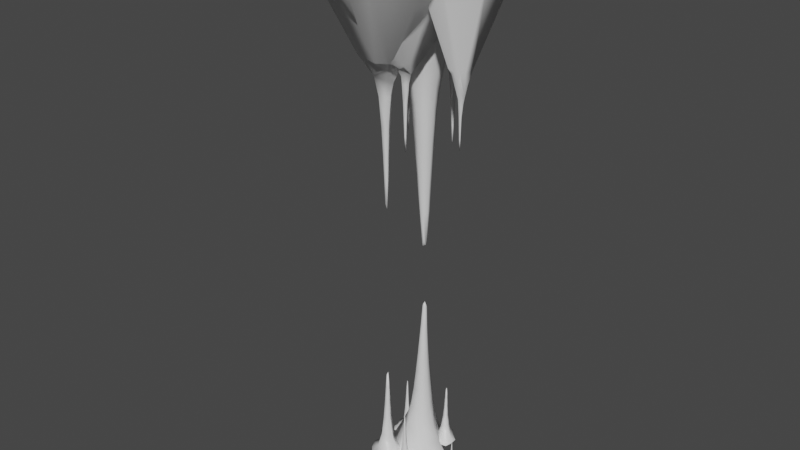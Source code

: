 # Source: StalagtiteStalagmite2.blend  (saved by Blender 2.82.7; exported with 4.5.12 LTS)
import bpy
from mathutils import Matrix  # noqa: F401  (used for matrix-valued properties, if any)

bpy.ops.wm.read_factory_settings(use_empty=True)
scene = bpy.context.scene
scene.name = 'Scene'

# ---- collections
col_collection = bpy.data.collections.new('Collection'); scene.collection.children.link(col_collection)

# ---- materials (node trees are filled in below, after node groups)
mat_material = bpy.data.materials.new('Material')
mat_material.alpha_threshold = 0.0
mat_material.use_transparent_shadow = False
mat_material.line_color = (0.0, 0.0, 0.0, 1.0)

# ---- material node trees
mat_material.use_nodes = True; mat_material.node_tree.nodes.clear()
_N = mat_material.node_tree.nodes; _L = mat_material.node_tree.links
n0 = _N.new('ShaderNodeOutputMaterial'); n0.name = 'Material Output'; n0.location = (300, 300)
n1 = _N.new('ShaderNodeBsdfPrincipled'); n1.name = 'Principled BSDF'; n1.location = (10, 300)
n1.distribution = 'GGX'
n1.subsurface_method = 'BURLEY'
n1.inputs[2].default_value = 0.4
n1.inputs[3].default_value = 1.45
n1.inputs[27].default_value = (0.0, 0.0, 0.0, 1.0)
n1.inputs[28].default_value = 1.0
_L.new(n1.outputs[0], n0.inputs[0])
n0.is_active_output = True

# ---- world
world_world = bpy.data.worlds.new('World'); scene.world = world_world
world_world.use_nodes = True; world_world.node_tree.nodes.clear()
_N = world_world.node_tree.nodes; _L = world_world.node_tree.links
n0 = _N.new('ShaderNodeOutputWorld'); n0.name = 'World Output'; n0.location = (300, 300)
n1 = _N.new('ShaderNodeBackground'); n1.name = 'Background'; n1.location = (10, 300)
n1.inputs[0].default_value = (0.05088, 0.05088, 0.05088, 1.0)
_L.new(n1.outputs[0], n0.inputs[0])
n0.is_active_output = True
world_world.color = (0.05088, 0.05088, 0.05088)
world_world.use_sun_shadow = False
world_world.sun_shadow_jitter_overblur = 0.0

# ---- meshes
me_cube = bpy.data.meshes.new('Cube')
me_cube.from_pydata([(0.4385, 0.3042, 1.004), (0.4479, -0.6238, 1.016), (-0.3426, 0.3297, 1.016), (-0.4912, -0.342, 1.035), (0.6007, 0.5478, -0.001045), (-0.8114, -0.8163, 0.0), (1.024, -1.024, 0.0), (-0.8039, 0.4802, -0.0003957), (0.3653, 0.1661, 2.089), (0.2189, -0.3829, 2.095), (-0.1155, 0.2574, 2.077), (-0.2834, -0.1137, 2.081), (0.2392, 0.107, 3.435), (0.2093, -0.2354, 3.461), (-0.04849, 0.1639, 3.364), (-0.1039, -0.09334, 3.427), (0.162, 0.09333, 4.781), (0.1463, -0.05167, 4.797), (0.03743, 0.1193, 4.76), (0.01175, -0.01415, 4.787), (-0.641, -0.5607, 0.5212), (-0.1236, -0.7281, 1.032), (0.7446, -0.1246, 0.9947), (-0.7283, 0.141, 1.022), (0.1399, 0.7445, 0.9847), (0.5116, 0.4136, 0.5035), (0.7067, -0.8109, 0.5058), (-0.5546, 0.3964, 0.5117), (2.235e-08, 1.407, 0.0), (1.407, -2.235e-08, 0.0), (-1.407, 2.235e-08, 0.0), (-2.235e-08, -1.407, 0.0), (-0.1147, -0.3754, 2.09), (0.4428, -0.1349, 2.096), (-0.3611, 0.2001, 2.067), (0.1964, 0.4405, 2.073), (-0.3773, -0.1912, 1.543), (-0.198, 0.2896, 1.537), (0.2893, -0.4823, 1.537), (0.391, 0.2371, 1.539), (0.02192, -0.2511, 3.454), (0.3168, -0.079, 3.459), (-0.1768, 0.1155, 3.377), (0.1179, 0.2876, 3.382), (-0.1936, -0.09878, 2.692), (-0.07886, 0.2131, 2.657), (0.206, -0.3115, 2.723), (0.3007, 0.1288, 2.709), (0.07613, -0.03859, 4.901), (0.1595, 0.02122, 4.897), (0.005133, 0.07541, 4.875), (0.08845, 0.1352, 4.871), (0.002997, 0.1203, 4.2), (0.1851, 0.09065, 4.249), (0.1883, -0.1336, 4.272), (-0.02477, -0.05299, 4.251), (-0.5066, 0.1891, 1.534), (-0.07179, -1.042, 0.5182), (-1.042, 0.0745, 0.5116), (1.044, -0.07245, 0.4905), (0.07383, 1.044, 0.4839), (-0.2648, 0.1638, 2.657), (-0.1404, -0.5069, 1.544), (0.1865, 0.5538, 1.515), (0.5527, -0.1422, 1.526), (0.1037, 0.2121, 4.219), (-0.05144, -0.3104, 2.713), (0.1599, 0.3594, 2.669), (0.3733, -0.1148, 2.725), (0.07522, 0.05454, 4.958), (0.2483, -0.02695, 4.279), (-0.07483, 0.08984, 4.221), (0.06953, -0.1492, 4.28)], [], [(2, 23, 56, 37), (23, 3, 36, 56), (56, 36, 11, 34), (37, 56, 34, 10), (6, 26, 57, 31), (26, 1, 21, 57), (57, 21, 3, 20), (31, 57, 20, 5), (5, 20, 58, 30), (20, 3, 23, 58), (58, 23, 2, 27), (30, 58, 27, 7), (4, 25, 59, 29), (25, 0, 22, 59), (59, 22, 1, 26), (29, 59, 26, 6), (7, 27, 60, 28), (27, 2, 24, 60), (60, 24, 0, 25), (28, 60, 25, 4), (10, 34, 61, 45), (34, 11, 44, 61), (61, 44, 15, 42), (45, 61, 42, 14), (3, 21, 62, 36), (21, 1, 38, 62), (62, 38, 9, 32), (36, 62, 32, 11), (0, 24, 63, 39), (24, 2, 37, 63), (63, 37, 10, 35), (39, 63, 35, 8), (1, 22, 64, 38), (22, 0, 39, 64), (64, 39, 8, 33), (38, 64, 33, 9), (12, 43, 65, 53), (43, 14, 52, 65), (65, 52, 18, 51), (53, 65, 51, 16), (11, 32, 66, 44), (32, 9, 46, 66), (66, 46, 13, 40), (44, 66, 40, 15), (8, 35, 67, 47), (35, 10, 45, 67), (67, 45, 14, 43), (47, 67, 43, 12), (9, 33, 68, 46), (33, 8, 47, 68), (68, 47, 12, 41), (46, 68, 41, 13), (16, 51, 69, 49), (51, 18, 50, 69), (69, 50, 19, 48), (49, 69, 48, 17), (13, 41, 70, 54), (41, 12, 53, 70), (70, 53, 16, 49), (54, 70, 49, 17), (14, 42, 71, 52), (42, 15, 55, 71), (71, 55, 19, 50), (52, 71, 50, 18), (15, 40, 72, 55), (40, 13, 54, 72), (72, 54, 17, 48), (55, 72, 48, 19)])
me_cube.polygons.foreach_set('use_smooth', [True] * 68)
_uv = me_cube.uv_layers.new(name='UVMap')
_uv.uv.foreach_set('vector', [0.6042, 0.25, 0.6042, 0.125, 0.6224, 0.125, 0.6224, 0.25, 0.6042, 0.125, 0.6042, 0.0, 0.6224, 0.0, 0.6224, 0.125, 0.6224, 0.125, 0.6224, 0.0, 0.625, 0.0, 0.625, 0.125, 0.6224, 0.25, 0.6224, 0.125, 0.625, 0.125, 0.625, 0.25, 0.5, 0.75, 0.5599, 0.75, 0.5599, 0.875, 0.5, 0.875, 0.5599, 0.75, 0.6042, 0.75, 0.6042, 0.875, 0.5599, 0.875, 0.5599, 0.875, 0.6042, 0.875, 0.6042, 1.0, 0.5599, 1.0, 0.5, 0.875, 0.5599, 0.875, 0.5599, 1.0, 0.5, 1.0, 0.5, 0.0, 0.5599, 0.0, 0.5599, 0.125, 0.5, 0.125, 0.5599, 0.0, 0.6042, 0.0, 0.6042, 0.125, 0.5599, 0.125, 0.5599, 0.125, 0.6042, 0.125, 0.6042, 0.25, 0.5599, 0.25, 0.5, 0.125, 0.5599, 0.125, 0.5599, 0.25, 0.5, 0.25, 0.5, 0.5, 0.5599, 0.5, 0.5599, 0.625, 0.5, 0.625, 0.5599, 0.5, 0.6042, 0.5, 0.6042, 0.625, 0.5599, 0.625, 0.5599, 0.625, 0.6042, 0.625, 0.6042, 0.75, 0.5599, 0.75, 0.5, 0.625, 0.5599, 0.625, 0.5599, 0.75, 0.5, 0.75, 0.5, 0.25, 0.5599, 0.25, 0.5599, 0.375, 0.5, 0.375, 0.5599, 0.25, 0.6042, 0.25, 0.6042, 0.375, 0.5599, 0.375, 0.5599, 0.375, 0.6042, 0.375, 0.6042, 0.5, 0.5599, 0.5, 0.5, 0.375, 0.5599, 0.375, 0.5599, 0.5, 0.5, 0.5, 0.625, 0.25, 0.625, 0.125, 0.625, 0.125, 0.625, 0.25, 0.625, 0.125, 0.625, 0.0, 0.625, 0.0, 0.625, 0.125, 0.625, 0.125, 0.625, 0.0, 0.625, 0.0, 0.625, 0.125, 0.625, 0.25, 0.625, 0.125, 0.625, 0.125, 0.625, 0.25, 0.6042, 1.0, 0.6042, 0.875, 0.6224, 0.875, 0.6224, 1.0, 0.6042, 0.875, 0.6042, 0.75, 0.6224, 0.75, 0.6224, 0.875, 0.6224, 0.875, 0.6224, 0.75, 0.625, 0.75, 0.625, 0.875, 0.6224, 1.0, 0.6224, 0.875, 0.625, 0.875, 0.625, 1.0, 0.6042, 0.5, 0.6042, 0.375, 0.6224, 0.375, 0.6224, 0.5, 0.6042, 0.375, 0.6042, 0.25, 0.6224, 0.25, 0.6224, 0.375, 0.6224, 0.375, 0.6224, 0.25, 0.625, 0.25, 0.625, 0.375, 0.6224, 0.5, 0.6224, 0.375, 0.625, 0.375, 0.625, 0.5, 0.6042, 0.75, 0.6042, 0.625, 0.6224, 0.625, 0.6224, 0.75, 0.6042, 0.625, 0.6042, 0.5, 0.6224, 0.5, 0.6224, 0.625, 0.6224, 0.625, 0.6224, 0.5, 0.625, 0.5, 0.625, 0.625, 0.6224, 0.75, 0.6224, 0.625, 0.625, 0.625, 0.625, 0.75, 0.625, 0.5, 0.625, 0.375, 0.6259, 0.3741, 0.6293, 0.4965, 0.625, 0.375, 0.625, 0.25, 0.625, 0.25, 0.6259, 0.3741, 0.6259, 0.3741, 0.625, 0.25, 0.625, 0.25, 0.6302, 0.3698, 0.6293, 0.4965, 0.6259, 0.3741, 0.6302, 0.3698, 0.6667, 0.4583, 0.625, 1.0, 0.625, 0.875, 0.625, 0.875, 0.625, 1.0, 0.625, 0.875, 0.625, 0.75, 0.625, 0.75, 0.625, 0.875, 0.625, 0.875, 0.625, 0.75, 0.625, 0.75, 0.625, 0.875, 0.625, 1.0, 0.625, 0.875, 0.625, 0.875, 0.625, 1.0, 0.625, 0.5, 0.625, 0.375, 0.625, 0.375, 0.625, 0.5, 0.625, 0.375, 0.625, 0.25, 0.625, 0.25, 0.625, 0.375, 0.625, 0.375, 0.625, 0.25, 0.625, 0.25, 0.625, 0.375, 0.625, 0.5, 0.625, 0.375, 0.625, 0.375, 0.625, 0.5, 0.625, 0.75, 0.625, 0.625, 0.625, 0.625, 0.625, 0.75, 0.625, 0.625, 0.625, 0.5, 0.625, 0.5, 0.625, 0.625, 0.625, 0.625, 0.625, 0.5, 0.625, 0.5, 0.625, 0.625, 0.625, 0.75, 0.625, 0.625, 0.625, 0.625, 0.625, 0.75, 0.6667, 0.4583, 0.7552, 0.4948, 0.7552, 0.625, 0.6667, 0.625, 0.7552, 0.4948, 0.875, 0.5, 0.875, 0.625, 0.7552, 0.625, 0.7552, 0.625, 0.875, 0.625, 0.875, 0.75, 0.7552, 0.7552, 0.6667, 0.625, 0.7552, 0.625, 0.7552, 0.7552, 0.6667, 0.7917, 0.625, 0.75, 0.625, 0.625, 0.6302, 0.625, 0.6293, 0.7535, 0.625, 0.625, 0.625, 0.5, 0.6293, 0.4965, 0.6302, 0.625, 0.6302, 0.625, 0.6293, 0.4965, 0.6667, 0.4583, 0.6667, 0.625, 0.6293, 0.7535, 0.6302, 0.625, 0.6667, 0.625, 0.6667, 0.7917, 0.625, 0.25, 0.625, 0.125, 0.625, 0.125, 0.625, 0.25, 0.625, 0.125, 0.625, 0.0, 0.625, 0.0, 0.625, 0.125, 0.625, 0.125, 0.625, 0.0, 0.625, 0.0, 0.625, 0.125, 0.625, 0.25, 0.625, 0.125, 0.625, 0.125, 0.625, 0.25, 0.625, 1.0, 0.625, 0.875, 0.6259, 0.8759, 0.625, 1.0, 0.625, 0.875, 0.625, 0.75, 0.6293, 0.7535, 0.6259, 0.8759, 0.6259, 0.8759, 0.6293, 0.7535, 0.6667, 0.7917, 0.6302, 0.8802, 0.625, 1.0, 0.6259, 0.8759, 0.6302, 0.8802, 0.625, 1.0])
me_cube.materials.append(mat_material)
me_cube.use_remesh_preserve_volume = False
me_cube.use_remesh_preserve_attributes = False
me_cube.use_mirror_vertex_groups = False
me_cube.update()
me_cube_001 = bpy.data.meshes.new('Cube.001')
me_cube_001.from_pydata([(0.4866, 0.3799, 0.9847), (0.3806, -0.4706, 1.013), (-0.3643, 0.487, 1.004), (-0.4702, -0.3635, 1.032), (0.6667, 0.6667, 0.0), (-0.6667, -0.6667, 0.0), (0.6667, -0.6667, 0.0), (-0.6667, 0.6667, 0.0), (0.3181, 0.3335, 2.08), (0.337, -0.2658, 2.085), (-0.2809, 0.3352, 2.066), (-0.2583, -0.2764, 2.083), (0.1904, 0.1692, 3.584), (0.175, -0.1958, 3.609), (-0.188, 0.2694, 3.505), (-0.1887, -0.1515, 3.58), (0.06644, 0.09932, 5.551), (0.06357, -0.02163, 5.567), (-0.08442, 0.1442, 5.519), (-0.08422, -0.008641, 5.557), (-0.5744, -0.493, 0.5179), (-0.06466, -0.5765, 1.028), (0.5931, -0.06541, 0.9951), (-0.5768, 0.08183, 1.022), (0.081, 0.593, 0.9891), (0.5765, 0.4951, 0.4842), (0.4956, -0.5747, 0.5048), (-0.4935, 0.5768, 0.4973), (-7.451e-09, 0.9167, 0.0), (0.9167, 7.451e-09, 0.0), (-0.9167, -7.451e-09, 0.0), (7.451e-09, -0.9167, 0.0), (0.04325, -0.3847, 2.086), (0.4395, 0.03467, 2.084), (-0.3816, 0.02858, 2.073), (0.01471, 0.4479, 2.071), (-0.3521, -0.3051, 1.545), (-0.3063, 0.4008, 1.527), (0.3521, -0.3532, 1.531), (0.3983, 0.3512, 1.515), (-0.008366, -0.2473, 3.604), (0.2523, -0.02683, 3.607), (-0.2579, 0.0726, 3.532), (0.002753, 0.293, 3.535), (-0.2188, -0.2294, 2.707), (-0.2435, 0.2995, 2.658), (0.2643, -0.2383, 2.728), (0.2507, 0.2547, 2.715), (-0.01178, -0.02295, 5.733), (0.07176, 0.03713, 5.729), (-0.09645, 0.06533, 5.708), (-0.01287, 0.1255, 5.703), (-0.1255, 0.215, 4.671), (0.1258, 0.1279, 4.732), (0.1127, -0.0916, 4.755), (-0.1308, -0.06072, 4.735), (-0.4613, 0.05702, 1.538), (-0.0546, -0.7345, 0.5152), (-0.7346, 0.05719, 0.51), (0.7367, -0.05514, 0.4921), (0.05664, 0.7365, 0.4869), (-0.3228, 0.04012, 2.675), (-0.00862, -0.4614, 1.541), (0.05466, 0.5083, 1.518), (0.5073, -0.01012, 1.521), (0.001639, 0.2164, 4.71), (0.02637, -0.3296, 2.723), (-5.009e-05, 0.3729, 2.681), (0.3491, 0.003168, 2.728), (-0.019, 0.04498, 5.643), (0.1642, 0.008124, 4.767), (-0.1731, 0.0879, 4.713), (-0.01048, -0.1203, 4.77), (1.492, 1.492, -2.612), (-1.492, -1.492, -2.612), (1.492, -1.492, -2.612), (-1.492, 1.492, -2.612), (-2.085e-08, 2.051, -2.612), (2.051, 1.667e-08, -2.612), (-2.051, -1.667e-08, -2.612), (1.25e-08, -2.051, -2.612)], [], [(2, 23, 56, 37), (23, 3, 36, 56), (56, 36, 11, 34), (37, 56, 34, 10), (6, 26, 57, 31), (26, 1, 21, 57), (57, 21, 3, 20), (31, 57, 20, 5), (5, 20, 58, 30), (20, 3, 23, 58), (58, 23, 2, 27), (30, 58, 27, 7), (4, 25, 59, 29), (25, 0, 22, 59), (59, 22, 1, 26), (29, 59, 26, 6), (7, 27, 60, 28), (27, 2, 24, 60), (60, 24, 0, 25), (28, 60, 25, 4), (10, 34, 61, 45), (34, 11, 44, 61), (61, 44, 15, 42), (45, 61, 42, 14), (3, 21, 62, 36), (21, 1, 38, 62), (62, 38, 9, 32), (36, 62, 32, 11), (0, 24, 63, 39), (24, 2, 37, 63), (63, 37, 10, 35), (39, 63, 35, 8), (1, 22, 64, 38), (22, 0, 39, 64), (64, 39, 8, 33), (38, 64, 33, 9), (12, 43, 65, 53), (43, 14, 52, 65), (65, 52, 18, 51), (53, 65, 51, 16), (11, 32, 66, 44), (32, 9, 46, 66), (66, 46, 13, 40), (44, 66, 40, 15), (8, 35, 67, 47), (35, 10, 45, 67), (67, 45, 14, 43), (47, 67, 43, 12), (9, 33, 68, 46), (33, 8, 47, 68), (68, 47, 12, 41), (46, 68, 41, 13), (16, 51, 69, 49), (51, 18, 50, 69), (69, 50, 19, 48), (49, 69, 48, 17), (13, 41, 70, 54), (41, 12, 53, 70), (70, 53, 16, 49), (54, 70, 49, 17), (14, 42, 71, 52), (42, 15, 55, 71), (71, 55, 19, 50), (52, 71, 50, 18), (15, 40, 72, 55), (40, 13, 54, 72), (72, 54, 17, 48), (55, 72, 48, 19), (28, 4, 73, 77), (6, 31, 80, 75), (5, 30, 79, 74), (4, 29, 78, 73), (7, 28, 77, 76), (31, 5, 74, 80), (30, 7, 76, 79), (29, 6, 75, 78)])
me_cube_001.polygons.foreach_set('use_smooth', [True] * 76)
_uv = me_cube_001.uv_layers.new(name='UVMap')
_uv.uv.foreach_set('vector', [0.6042, 0.25, 0.6042, 0.125, 0.6224, 0.125, 0.6224, 0.25, 0.6042, 0.125, 0.6042, 0.0, 0.6224, 0.0, 0.6224, 0.125, 0.6224, 0.125, 0.6224, 0.0, 0.625, 0.0, 0.625, 0.125, 0.6224, 0.25, 0.6224, 0.125, 0.625, 0.125, 0.625, 0.25, 0.5, 0.75, 0.5599, 0.75, 0.5599, 0.875, 0.5, 0.875, 0.5599, 0.75, 0.6042, 0.75, 0.6042, 0.875, 0.5599, 0.875, 0.5599, 0.875, 0.6042, 0.875, 0.6042, 1.0, 0.5599, 1.0, 0.5, 0.875, 0.5599, 0.875, 0.5599, 1.0, 0.5, 1.0, 0.5, 0.0, 0.5599, 0.0, 0.5599, 0.125, 0.5, 0.125, 0.5599, 0.0, 0.6042, 0.0, 0.6042, 0.125, 0.5599, 0.125, 0.5599, 0.125, 0.6042, 0.125, 0.6042, 0.25, 0.5599, 0.25, 0.5, 0.125, 0.5599, 0.125, 0.5599, 0.25, 0.5, 0.25, 0.5, 0.5, 0.5599, 0.5, 0.5599, 0.625, 0.5, 0.625, 0.5599, 0.5, 0.6042, 0.5, 0.6042, 0.625, 0.5599, 0.625, 0.5599, 0.625, 0.6042, 0.625, 0.6042, 0.75, 0.5599, 0.75, 0.5, 0.625, 0.5599, 0.625, 0.5599, 0.75, 0.5, 0.75, 0.5, 0.25, 0.5599, 0.25, 0.5599, 0.375, 0.5, 0.375, 0.5599, 0.25, 0.6042, 0.25, 0.6042, 0.375, 0.5599, 0.375, 0.5599, 0.375, 0.6042, 0.375, 0.6042, 0.5, 0.5599, 0.5, 0.5, 0.375, 0.5599, 0.375, 0.5599, 0.5, 0.5, 0.5, 0.625, 0.25, 0.625, 0.125, 0.625, 0.125, 0.625, 0.25, 0.625, 0.125, 0.625, 0.0, 0.625, 0.0, 0.625, 0.125, 0.625, 0.125, 0.625, 0.0, 0.625, 0.0, 0.625, 0.125, 0.625, 0.25, 0.625, 0.125, 0.625, 0.125, 0.625, 0.25, 0.6042, 1.0, 0.6042, 0.875, 0.6224, 0.875, 0.6224, 1.0, 0.6042, 0.875, 0.6042, 0.75, 0.6224, 0.75, 0.6224, 0.875, 0.6224, 0.875, 0.6224, 0.75, 0.625, 0.75, 0.625, 0.875, 0.6224, 1.0, 0.6224, 0.875, 0.625, 0.875, 0.625, 1.0, 0.6042, 0.5, 0.6042, 0.375, 0.6224, 0.375, 0.6224, 0.5, 0.6042, 0.375, 0.6042, 0.25, 0.6224, 0.25, 0.6224, 0.375, 0.6224, 0.375, 0.6224, 0.25, 0.625, 0.25, 0.625, 0.375, 0.6224, 0.5, 0.6224, 0.375, 0.625, 0.375, 0.625, 0.5, 0.6042, 0.75, 0.6042, 0.625, 0.6224, 0.625, 0.6224, 0.75, 0.6042, 0.625, 0.6042, 0.5, 0.6224, 0.5, 0.6224, 0.625, 0.6224, 0.625, 0.6224, 0.5, 0.625, 0.5, 0.625, 0.625, 0.6224, 0.75, 0.6224, 0.625, 0.625, 0.625, 0.625, 0.75, 0.625, 0.5, 0.625, 0.375, 0.6259, 0.3741, 0.6293, 0.4965, 0.625, 0.375, 0.625, 0.25, 0.625, 0.25, 0.6259, 0.3741, 0.6259, 0.3741, 0.625, 0.25, 0.625, 0.25, 0.6302, 0.3698, 0.6293, 0.4965, 0.6259, 0.3741, 0.6302, 0.3698, 0.6667, 0.4583, 0.625, 1.0, 0.625, 0.875, 0.625, 0.875, 0.625, 1.0, 0.625, 0.875, 0.625, 0.75, 0.625, 0.75, 0.625, 0.875, 0.625, 0.875, 0.625, 0.75, 0.625, 0.75, 0.625, 0.875, 0.625, 1.0, 0.625, 0.875, 0.625, 0.875, 0.625, 1.0, 0.625, 0.5, 0.625, 0.375, 0.625, 0.375, 0.625, 0.5, 0.625, 0.375, 0.625, 0.25, 0.625, 0.25, 0.625, 0.375, 0.625, 0.375, 0.625, 0.25, 0.625, 0.25, 0.625, 0.375, 0.625, 0.5, 0.625, 0.375, 0.625, 0.375, 0.625, 0.5, 0.625, 0.75, 0.625, 0.625, 0.625, 0.625, 0.625, 0.75, 0.625, 0.625, 0.625, 0.5, 0.625, 0.5, 0.625, 0.625, 0.625, 0.625, 0.625, 0.5, 0.625, 0.5, 0.625, 0.625, 0.625, 0.75, 0.625, 0.625, 0.625, 0.625, 0.625, 0.75, 0.6667, 0.4583, 0.7552, 0.4948, 0.7552, 0.625, 0.6667, 0.625, 0.7552, 0.4948, 0.875, 0.5, 0.875, 0.625, 0.7552, 0.625, 0.7552, 0.625, 0.875, 0.625, 0.875, 0.75, 0.7552, 0.7552, 0.6667, 0.625, 0.7552, 0.625, 0.7552, 0.7552, 0.6667, 0.7917, 0.625, 0.75, 0.625, 0.625, 0.6302, 0.625, 0.6293, 0.7535, 0.625, 0.625, 0.625, 0.5, 0.6293, 0.4965, 0.6302, 0.625, 0.6302, 0.625, 0.6293, 0.4965, 0.6667, 0.4583, 0.6667, 0.625, 0.6293, 0.7535, 0.6302, 0.625, 0.6667, 0.625, 0.6667, 0.7917, 0.625, 0.25, 0.625, 0.125, 0.625, 0.125, 0.625, 0.25, 0.625, 0.125, 0.625, 0.0, 0.625, 0.0, 0.625, 0.125, 0.625, 0.125, 0.625, 0.0, 0.625, 0.0, 0.625, 0.125, 0.625, 0.25, 0.625, 0.125, 0.625, 0.125, 0.625, 0.25, 0.625, 1.0, 0.625, 0.875, 0.6259, 0.8759, 0.625, 1.0, 0.625, 0.875, 0.625, 0.75, 0.6293, 0.7535, 0.6259, 0.8759, 0.6259, 0.8759, 0.6293, 0.7535, 0.6667, 0.7917, 0.6302, 0.8802, 0.625, 1.0, 0.6259, 0.8759, 0.6302, 0.8802, 0.625, 1.0, 0.5, 0.375, 0.5, 0.5, 0.5, 0.5, 0.5, 0.375, 0.5, 0.75, 0.5, 0.875, 0.5, 0.875, 0.5, 0.75, 0.5, 0.0, 0.5, 0.125, 0.5, 0.125, 0.5, 0.0, 0.5, 0.5, 0.5, 0.625, 0.5, 0.625, 0.5, 0.5, 0.5, 0.25, 0.5, 0.375, 0.5, 0.375, 0.5, 0.25, 0.5, 0.875, 0.5, 1.0, 0.5, 1.0, 0.5, 0.875, 0.5, 0.125, 0.5, 0.25, 0.5, 0.25, 0.5, 0.125, 0.5, 0.625, 0.5, 0.75, 0.5, 0.75, 0.5, 0.625])
me_cube_001.materials.append(mat_material)
me_cube_001.use_remesh_preserve_volume = False
me_cube_001.use_remesh_preserve_attributes = False
me_cube_001.use_mirror_vertex_groups = False
me_cube_001.update()
me_cube_002 = bpy.data.meshes.new('Cube.002')
me_cube_002.from_pydata([(-0.9151, -0.3795, -0.02089), (-0.9585, -0.2444, 0.223), (-0.3789, -0.917, -0.02089), (-0.1954, -0.917, 0.379), (-0.5142, -0.5146, -0.01638), (-0.4387, -0.551, 0.5364), (-0.2356, -0.405, 1.091), (-0.1644, -0.2016, 1.955), (-0.1002, -0.1493, 2.74), (-0.05383, -0.09299, 3.524), (-0.02153, -0.03673, 4.138), (-0.9585, 0.1423, -0.007354), (-0.9151, 0.133, 0.3616), (-0.8018, 0.6073, -0.007354), (-0.502, 0.3953, 0.5154), (-0.1467, 0.9541, -0.007354), (-0.1467, 0.9541, 0.1973), (-0.3824, 0.2337, 1.091), (-0.1644, 0.1694, 1.955), (-0.1002, 0.1214, 2.74), (-0.05383, 0.08472, 3.524), (-0.02153, 0.04433, 4.138), (0.3565, -1.398, -0.007354), (0.3924, -0.976, 0.2564), (0.5799, -0.2986, 0.6895), (1.041, -1.234, -0.007354), (0.8619, -0.8635, 0.09088), (1.197, -0.5472, -0.007354), (0.9318, -0.3351, 0.3333), (0.3886, -0.2691, 1.091), (0.2097, -0.2016, 1.955), (0.1644, -0.1493, 2.74), (0.1347, -0.09299, 3.524), (0.06873, -0.02755, 4.279), (0.4773, 0.6777, -0.007354), (0.2201, 0.5362, 0.6434), (-0.0262, 1.416, -0.007354), (0.1287, 0.9118, 0.3424), (1.174, 0.1911, -0.007354), (0.9528, 0.1139, 0.2005), (0.2566, 0.3696, 1.091), (0.2097, 0.1694, 1.955), (0.1644, 0.1214, 2.74), (0.1347, 0.08472, 3.524), (0.06873, 0.03325, 4.279)], [], [(2, 3, 5, 4), (0, 4, 5, 1), (13, 14, 16, 15), (12, 14, 13, 11), (27, 28, 26, 25), (22, 25, 26, 23), (26, 28, 24, 23), (36, 37, 35, 34), (35, 39, 38, 34), (2, 22, 23, 3), (23, 24, 5, 3), (6, 29, 30, 7), (5, 24, 29, 6), (8, 31, 32, 9), (9, 32, 33, 10), (16, 37, 36, 15), (35, 37, 16, 14), (18, 41, 40, 17), (17, 40, 35, 14), (20, 43, 42, 19), (21, 44, 43, 20), (0, 1, 12, 11), (5, 14, 12, 1), (6, 7, 18, 17), (5, 6, 17, 14), (38, 39, 28, 27), (28, 39, 35, 24), (40, 41, 30, 29), (35, 40, 29, 24), (8, 9, 20, 19), (9, 10, 21, 20), (42, 43, 32, 31), (43, 44, 33, 32), (7, 8, 19, 18), (41, 42, 31, 30), (7, 30, 31, 8), (19, 42, 41, 18), (33, 44, 21, 10)])
me_cube_002.polygons.foreach_set('use_smooth', [True] * 38)
me_cube_002.materials.append(mat_material)
me_cube_002.use_remesh_preserve_volume = False
me_cube_002.use_remesh_preserve_attributes = False
me_cube_002.use_mirror_vertex_groups = False
me_cube_002.update()
me_cube_003 = bpy.data.meshes.new('Cube.003')
me_cube_003.from_pydata([(-0.9151, -0.3795, -0.02089), (-0.9585, -0.2444, 0.223), (-0.3789, -0.917, -0.02089), (-0.1954, -0.917, 0.379), (-0.5142, -0.5146, -0.01638), (-0.4387, -0.551, 0.5364), (-0.2356, -0.405, 1.091), (-0.1644, -0.2016, 1.955), (-0.1002, -0.1493, 2.74), (-0.05383, -0.09299, 3.524), (-0.02153, -0.03673, 4.138), (-0.9585, 0.1423, -0.007354), (-0.9151, 0.133, 0.3616), (-0.8018, 0.6073, -0.007354), (-0.502, 0.3953, 0.5154), (-0.1467, 0.9541, -0.007354), (-0.1467, 0.9541, 0.1973), (-0.3824, 0.2337, 1.091), (-0.1644, 0.1694, 1.955), (-0.1002, 0.1214, 2.74), (-0.05383, 0.08472, 3.524), (-0.02153, 0.04433, 4.138), (0.3565, -1.398, -0.007354), (0.3924, -0.976, 0.2564), (0.5799, -0.2986, 0.6895), (1.041, -1.234, -0.007354), (0.8619, -0.8635, 0.09088), (1.197, -0.5472, -0.007354), (0.9318, -0.3351, 0.3333), (0.3886, -0.2691, 1.091), (0.2097, -0.2016, 1.955), (0.1644, -0.1493, 2.74), (0.1347, -0.09299, 3.524), (0.06873, -0.02755, 4.279), (0.4773, 0.6777, -0.007354), (0.2201, 0.5362, 0.6434), (-0.0262, 1.416, -0.007354), (0.1287, 0.9118, 0.3424), (1.174, 0.1911, -0.007354), (0.9528, 0.1139, 0.2005), (0.2566, 0.3696, 1.091), (0.2097, 0.1694, 1.955), (0.1644, 0.1214, 2.74), (0.1347, 0.08472, 3.524), (0.06873, 0.03325, 4.279)], [], [(2, 3, 5, 4), (0, 4, 5, 1), (13, 14, 16, 15), (12, 14, 13, 11), (27, 28, 26, 25), (22, 25, 26, 23), (26, 28, 24, 23), (36, 37, 35, 34), (35, 39, 38, 34), (2, 22, 23, 3), (23, 24, 5, 3), (6, 29, 30, 7), (5, 24, 29, 6), (8, 31, 32, 9), (9, 32, 33, 10), (16, 37, 36, 15), (35, 37, 16, 14), (18, 41, 40, 17), (17, 40, 35, 14), (20, 43, 42, 19), (21, 44, 43, 20), (0, 1, 12, 11), (5, 14, 12, 1), (6, 7, 18, 17), (5, 6, 17, 14), (38, 39, 28, 27), (28, 39, 35, 24), (40, 41, 30, 29), (35, 40, 29, 24), (8, 9, 20, 19), (9, 10, 21, 20), (42, 43, 32, 31), (43, 44, 33, 32), (7, 8, 19, 18), (41, 42, 31, 30), (7, 30, 31, 8), (19, 42, 41, 18), (33, 44, 21, 10)])
me_cube_003.polygons.foreach_set('use_smooth', [True] * 38)
me_cube_003.materials.append(mat_material)
me_cube_003.use_remesh_preserve_volume = False
me_cube_003.use_remesh_preserve_attributes = False
me_cube_003.use_mirror_vertex_groups = False
me_cube_003.update()
me_cube_004 = bpy.data.meshes.new('Cube.004')
me_cube_004.from_pydata([(-0.9151, -0.3795, -0.02089), (-0.9585, -0.2444, 0.223), (-0.3789, -0.917, -0.02089), (-0.1954, -0.917, 0.379), (-0.5142, -0.5146, -0.01638), (-0.4387, -0.551, 0.5364), (-0.2356, -0.405, 1.091), (-0.1644, -0.2016, 1.955), (-0.1002, -0.1493, 2.74), (-0.05383, -0.09299, 3.524), (-0.02153, -0.03673, 4.138), (-0.9585, 0.1423, -0.007354), (-0.9151, 0.133, 0.3616), (-0.8018, 0.6073, -0.007354), (-0.502, 0.3953, 0.5154), (-0.1467, 0.9541, -0.007354), (-0.1467, 0.9541, 0.1973), (-0.3824, 0.2337, 1.091), (-0.1644, 0.1694, 1.955), (-0.1002, 0.1214, 2.74), (-0.05383, 0.08472, 3.524), (-0.02153, 0.04433, 4.138), (0.3565, -1.398, -0.007354), (0.3924, -0.976, 0.2564), (0.5799, -0.2986, 0.6895), (1.041, -1.234, -0.007354), (0.8619, -0.8635, 0.09088), (1.197, -0.5472, -0.007354), (0.9318, -0.3351, 0.3333), (0.3886, -0.2691, 1.091), (0.2097, -0.2016, 1.955), (0.1644, -0.1493, 2.74), (0.1347, -0.09299, 3.524), (0.06873, -0.02755, 4.279), (0.4773, 0.6777, -0.007354), (0.2201, 0.5362, 0.6434), (-0.0262, 1.416, -0.007354), (0.1287, 0.9118, 0.3424), (1.174, 0.1911, -0.007354), (0.9528, 0.1139, 0.2005), (0.2566, 0.3696, 1.091), (0.2097, 0.1694, 1.955), (0.1644, 0.1214, 2.74), (0.1347, 0.08472, 3.524), (0.06873, 0.03325, 4.279)], [], [(2, 3, 5, 4), (0, 4, 5, 1), (13, 14, 16, 15), (12, 14, 13, 11), (27, 28, 26, 25), (22, 25, 26, 23), (26, 28, 24, 23), (36, 37, 35, 34), (35, 39, 38, 34), (2, 22, 23, 3), (23, 24, 5, 3), (6, 29, 30, 7), (5, 24, 29, 6), (8, 31, 32, 9), (9, 32, 33, 10), (16, 37, 36, 15), (35, 37, 16, 14), (18, 41, 40, 17), (17, 40, 35, 14), (20, 43, 42, 19), (21, 44, 43, 20), (0, 1, 12, 11), (5, 14, 12, 1), (6, 7, 18, 17), (5, 6, 17, 14), (38, 39, 28, 27), (28, 39, 35, 24), (40, 41, 30, 29), (35, 40, 29, 24), (8, 9, 20, 19), (9, 10, 21, 20), (42, 43, 32, 31), (43, 44, 33, 32), (7, 8, 19, 18), (41, 42, 31, 30), (7, 30, 31, 8), (19, 42, 41, 18), (33, 44, 21, 10)])
me_cube_004.polygons.foreach_set('use_smooth', [True] * 38)
me_cube_004.materials.append(mat_material)
me_cube_004.use_remesh_preserve_volume = False
me_cube_004.use_remesh_preserve_attributes = False
me_cube_004.use_mirror_vertex_groups = False
me_cube_004.update()
me_cube_005 = bpy.data.meshes.new('Cube.005')
me_cube_005.from_pydata([(-0.9151, -0.3795, -0.02089), (-0.9585, -0.2444, 0.223), (-0.3789, -0.917, -0.02089), (-0.1954, -0.917, 0.379), (-0.5142, -0.5146, -0.01638), (-0.4387, -0.551, 0.5364), (-0.2356, -0.405, 1.091), (-0.1644, -0.2016, 1.955), (-0.1002, -0.1493, 2.74), (-0.05383, -0.09299, 3.524), (-0.02153, -0.03673, 4.138), (-0.9585, 0.1423, -0.007354), (-0.9151, 0.133, 0.3616), (-0.8018, 0.6073, -0.007354), (-0.502, 0.3953, 0.5154), (-0.1467, 0.9541, -0.007354), (-0.1467, 0.9541, 0.1973), (-0.3824, 0.2337, 1.091), (-0.1644, 0.1694, 1.955), (-0.1002, 0.1214, 2.74), (-0.05383, 0.08472, 3.524), (-0.02153, 0.04433, 4.138), (0.3565, -1.398, -0.007354), (0.3924, -0.976, 0.2564), (0.5799, -0.2986, 0.6895), (1.041, -1.234, -0.007354), (0.8619, -0.8635, 0.09088), (1.197, -0.5472, -0.007354), (0.9318, -0.3351, 0.3333), (0.3886, -0.2691, 1.091), (0.2097, -0.2016, 1.955), (0.1644, -0.1493, 2.74), (0.1347, -0.09299, 3.524), (0.06873, -0.02755, 4.279), (0.4773, 0.6777, -0.007354), (0.2201, 0.5362, 0.6434), (-0.0262, 1.416, -0.007354), (0.1287, 0.9118, 0.3424), (1.174, 0.1911, -0.007354), (0.9528, 0.1139, 0.2005), (0.2566, 0.3696, 1.091), (0.2097, 0.1694, 1.955), (0.1644, 0.1214, 2.74), (0.1347, 0.08472, 3.524), (0.06873, 0.03325, 4.279)], [], [(2, 3, 5, 4), (0, 4, 5, 1), (13, 14, 16, 15), (12, 14, 13, 11), (27, 28, 26, 25), (22, 25, 26, 23), (26, 28, 24, 23), (36, 37, 35, 34), (35, 39, 38, 34), (2, 22, 23, 3), (23, 24, 5, 3), (6, 29, 30, 7), (5, 24, 29, 6), (8, 31, 32, 9), (9, 32, 33, 10), (16, 37, 36, 15), (35, 37, 16, 14), (18, 41, 40, 17), (17, 40, 35, 14), (20, 43, 42, 19), (21, 44, 43, 20), (0, 1, 12, 11), (5, 14, 12, 1), (6, 7, 18, 17), (5, 6, 17, 14), (38, 39, 28, 27), (28, 39, 35, 24), (40, 41, 30, 29), (35, 40, 29, 24), (8, 9, 20, 19), (9, 10, 21, 20), (42, 43, 32, 31), (43, 44, 33, 32), (7, 8, 19, 18), (41, 42, 31, 30), (7, 30, 31, 8), (19, 42, 41, 18), (33, 44, 21, 10)])
me_cube_005.polygons.foreach_set('use_smooth', [True] * 38)
me_cube_005.materials.append(mat_material)
me_cube_005.use_remesh_preserve_volume = False
me_cube_005.use_remesh_preserve_attributes = False
me_cube_005.use_mirror_vertex_groups = False
me_cube_005.update()
me_cube_006 = bpy.data.meshes.new('Cube.006')
me_cube_006.from_pydata([(-0.9151, -0.3795, -0.02089), (-0.9585, -0.2444, 0.223), (-0.3789, -0.917, -0.02089), (-0.1954, -0.917, 0.379), (-0.5142, -0.5146, -0.01638), (-0.4387, -0.551, 0.5364), (-0.2356, -0.405, 1.091), (-0.1644, -0.2016, 1.955), (-0.1002, -0.1493, 2.74), (-0.05383, -0.09299, 3.524), (-0.02153, -0.03673, 4.138), (-0.9585, 0.1423, -0.007354), (-0.9151, 0.133, 0.3616), (-0.8018, 0.6073, -0.007354), (-0.502, 0.3953, 0.5154), (-0.1467, 0.9541, -0.007354), (-0.1467, 0.9541, 0.1973), (-0.3824, 0.2337, 1.091), (-0.1644, 0.1694, 1.955), (-0.1002, 0.1214, 2.74), (-0.05383, 0.08472, 3.524), (-0.02153, 0.04433, 4.138), (0.3565, -1.398, -0.007354), (0.3924, -0.976, 0.2564), (0.5799, -0.2986, 0.6895), (1.041, -1.234, -0.007354), (0.8619, -0.8635, 0.09088), (1.197, -0.5472, -0.007354), (0.9318, -0.3351, 0.3333), (0.3886, -0.2691, 1.091), (0.2097, -0.2016, 1.955), (0.1644, -0.1493, 2.74), (0.1347, -0.09299, 3.524), (0.06873, -0.02755, 4.279), (0.4773, 0.6777, -0.007354), (0.2201, 0.5362, 0.6434), (-0.0262, 1.416, -0.007354), (0.1287, 0.9118, 0.3424), (1.174, 0.1911, -0.007354), (0.9528, 0.1139, 0.2005), (0.2566, 0.3696, 1.091), (0.2097, 0.1694, 1.955), (0.1644, 0.1214, 2.74), (0.1347, 0.08472, 3.524), (0.06873, 0.03325, 4.279)], [], [(2, 3, 5, 4), (0, 4, 5, 1), (13, 14, 16, 15), (12, 14, 13, 11), (27, 28, 26, 25), (22, 25, 26, 23), (26, 28, 24, 23), (36, 37, 35, 34), (35, 39, 38, 34), (2, 22, 23, 3), (23, 24, 5, 3), (6, 29, 30, 7), (5, 24, 29, 6), (8, 31, 32, 9), (9, 32, 33, 10), (16, 37, 36, 15), (35, 37, 16, 14), (18, 41, 40, 17), (17, 40, 35, 14), (20, 43, 42, 19), (21, 44, 43, 20), (0, 1, 12, 11), (5, 14, 12, 1), (6, 7, 18, 17), (5, 6, 17, 14), (38, 39, 28, 27), (28, 39, 35, 24), (40, 41, 30, 29), (35, 40, 29, 24), (8, 9, 20, 19), (9, 10, 21, 20), (42, 43, 32, 31), (43, 44, 33, 32), (7, 8, 19, 18), (41, 42, 31, 30), (7, 30, 31, 8), (19, 42, 41, 18), (33, 44, 21, 10)])
me_cube_006.polygons.foreach_set('use_smooth', [True] * 38)
me_cube_006.materials.append(mat_material)
me_cube_006.use_remesh_preserve_volume = False
me_cube_006.use_remesh_preserve_attributes = False
me_cube_006.use_mirror_vertex_groups = False
me_cube_006.update()
me_cube_007 = bpy.data.meshes.new('Cube.007')
me_cube_007.from_pydata([(-0.9151, -0.3795, -0.02089), (-0.9585, -0.2444, 0.223), (-0.3789, -0.917, -0.02089), (-0.1954, -0.917, 0.379), (-0.5142, -0.5146, -0.01638), (-0.4387, -0.551, 0.5364), (-0.2356, -0.405, 1.091), (-0.1644, -0.2016, 1.955), (-0.1002, -0.1493, 2.74), (-0.05383, -0.09299, 3.524), (-0.02153, -0.03673, 4.138), (-0.9585, 0.1423, -0.007354), (-0.9151, 0.133, 0.3616), (-0.8018, 0.6073, -0.007354), (-0.502, 0.3953, 0.5154), (-0.1467, 0.9541, -0.007354), (-0.1467, 0.9541, 0.1973), (-0.3824, 0.2337, 1.091), (-0.1644, 0.1694, 1.955), (-0.1002, 0.1214, 2.74), (-0.05383, 0.08472, 3.524), (-0.02153, 0.04433, 4.138), (0.3565, -1.398, -0.007354), (0.3924, -0.976, 0.2564), (0.5799, -0.2986, 0.6895), (1.041, -1.234, -0.007354), (0.8619, -0.8635, 0.09088), (1.197, -0.5472, -0.007354), (0.9318, -0.3351, 0.3333), (0.3886, -0.2691, 1.091), (0.2097, -0.2016, 1.955), (0.1644, -0.1493, 2.74), (0.1347, -0.09299, 3.524), (0.06873, -0.02755, 4.279), (0.4773, 0.6777, -0.007354), (0.2201, 0.5362, 0.6434), (-0.0262, 1.416, -0.007354), (0.1287, 0.9118, 0.3424), (1.174, 0.1911, -0.007354), (0.9528, 0.1139, 0.2005), (0.2566, 0.3696, 1.091), (0.2097, 0.1694, 1.955), (0.1644, 0.1214, 2.74), (0.1347, 0.08472, 3.524), (0.06873, 0.03325, 4.279)], [], [(2, 3, 5, 4), (0, 4, 5, 1), (13, 14, 16, 15), (12, 14, 13, 11), (27, 28, 26, 25), (22, 25, 26, 23), (26, 28, 24, 23), (36, 37, 35, 34), (35, 39, 38, 34), (2, 22, 23, 3), (23, 24, 5, 3), (6, 29, 30, 7), (5, 24, 29, 6), (8, 31, 32, 9), (9, 32, 33, 10), (16, 37, 36, 15), (35, 37, 16, 14), (18, 41, 40, 17), (17, 40, 35, 14), (20, 43, 42, 19), (21, 44, 43, 20), (0, 1, 12, 11), (5, 14, 12, 1), (6, 7, 18, 17), (5, 6, 17, 14), (38, 39, 28, 27), (28, 39, 35, 24), (40, 41, 30, 29), (35, 40, 29, 24), (8, 9, 20, 19), (9, 10, 21, 20), (42, 43, 32, 31), (43, 44, 33, 32), (7, 8, 19, 18), (41, 42, 31, 30), (7, 30, 31, 8), (19, 42, 41, 18), (33, 44, 21, 10)])
me_cube_007.polygons.foreach_set('use_smooth', [True] * 38)
me_cube_007.materials.append(mat_material)
me_cube_007.use_remesh_preserve_volume = False
me_cube_007.use_remesh_preserve_attributes = False
me_cube_007.use_mirror_vertex_groups = False
me_cube_007.update()
me_cube_008 = bpy.data.meshes.new('Cube.008')
me_cube_008.from_pydata([(-1.097, -0.1904, -0.05909), (-1.193, -0.4939, 0.1869), (-0.4691, -0.8195, -0.05909), (-0.1954, -0.917, 0.379), (-0.6275, -0.3485, -0.05381), (-0.4387, -0.551, 0.5364), (-0.2356, -0.405, 1.091), (-0.1644, -0.2016, 1.955), (-0.1002, -0.1493, 2.74), (-0.05383, -0.09299, 3.524), (-0.02153, -0.03673, 4.138), (-1.148, 0.4204, -0.04325), (-0.9333, 0.1137, 0.3588), (-0.9641, 0.9647, -0.04325), (-0.502, 0.3953, 0.5154), (-0.1973, 1.371, -0.04325), (-0.3812, 0.7045, 0.1613), (-0.3824, 0.2337, 1.091), (-0.1644, 0.1694, 1.955), (-0.1002, 0.1214, 2.74), (-0.05383, 0.08472, 3.524), (-0.02153, 0.04433, 4.138), (0.3917, -1.383, -0.04325), (0.3891, -0.9796, 0.2559), (0.5799, -0.2986, 0.6895), (1.193, -1.191, -0.04325), (0.6274, -1.113, 0.05486), (1.375, -0.3867, -0.04325), (0.9295, -0.3376, 0.3329), (0.3886, -0.2691, 1.091), (0.2097, -0.2016, 1.955), (0.1644, -0.1493, 2.74), (0.1347, -0.09299, 3.524), (0.06873, -0.02755, 4.279), (0.533, 1.047, -0.04325), (0.2201, 0.5362, 0.6434), (-0.05629, 1.911, -0.04325), (0.07103, 0.8504, 0.3335), (1.348, 0.4775, -0.04325), (0.7183, -0.1356, 0.1645), (0.2566, 0.3696, 1.091), (0.2097, 0.1694, 1.955), (0.1644, 0.1214, 2.74), (0.1347, 0.08472, 3.524), (0.06873, 0.03325, 4.279), (-3.12, -0.6392, -4.618), (-1.228, -2.537, -4.618), (-1.705, -1.116, -4.602), (-3.273, 1.203, -4.571), (-2.72, 2.844, -4.571), (-0.4079, 4.068, -4.571), (1.368, -4.235, -4.571), (3.785, -3.656, -4.571), (4.334, -1.231, -4.571), (1.794, 3.092, -4.571), (0.01737, 5.699, -4.571), (4.252, 1.375, -4.571)], [], [(2, 3, 5, 4), (0, 4, 5, 1), (13, 14, 16, 15), (12, 14, 13, 11), (27, 28, 26, 25), (22, 25, 26, 23), (26, 28, 24, 23), (36, 37, 35, 34), (35, 39, 38, 34), (2, 22, 23, 3), (23, 24, 5, 3), (6, 29, 30, 7), (5, 24, 29, 6), (8, 31, 32, 9), (9, 32, 33, 10), (16, 37, 36, 15), (35, 37, 16, 14), (18, 41, 40, 17), (17, 40, 35, 14), (20, 43, 42, 19), (21, 44, 43, 20), (0, 1, 12, 11), (5, 14, 12, 1), (6, 7, 18, 17), (5, 6, 17, 14), (38, 39, 28, 27), (28, 39, 35, 24), (40, 41, 30, 29), (35, 40, 29, 24), (8, 9, 20, 19), (9, 10, 21, 20), (42, 43, 32, 31), (43, 44, 33, 32), (7, 8, 19, 18), (41, 42, 31, 30), (7, 30, 31, 8), (19, 42, 41, 18), (33, 44, 21, 10), (27, 25, 52, 53), (0, 11, 48, 45), (4, 0, 45, 47), (34, 38, 56, 54), (25, 22, 51, 52), (38, 27, 53, 56), (36, 34, 54, 55), (15, 36, 55, 50), (11, 13, 49, 48), (22, 2, 46, 51), (2, 4, 47, 46), (13, 15, 50, 49)])
me_cube_008.polygons.foreach_set('use_smooth', [True] * 50)
me_cube_008.materials.append(mat_material)
me_cube_008.use_remesh_preserve_volume = False
me_cube_008.use_remesh_preserve_attributes = False
me_cube_008.use_mirror_vertex_groups = False
me_cube_008.update()
me_cube_009 = bpy.data.meshes.new('Cube.009')
me_cube_009.from_pydata([(-1.75, -0.7982, -0.02234), (-0.9585, -0.2444, 0.223), (-1.122, -1.427, -0.02234), (-0.1954, -0.917, 0.379), (-1.281, -0.9563, -0.01706), (-0.4387, -0.551, 0.5364), (-0.2356, -0.405, 1.091), (-0.1644, -0.2016, 1.955), (-0.1002, -0.1493, 2.74), (-0.05383, -0.09299, 3.524), (-0.02153, -0.03673, 4.138), (-1.801, -0.1874, -0.006502), (-0.9151, 0.133, 0.3616), (-1.617, 0.3569, -0.006502), (-0.502, 0.3953, 0.5154), (-0.8504, 0.7627, -0.006502), (-0.1467, 0.9541, 0.1973), (-0.3824, 0.2337, 1.091), (-0.1644, 0.1694, 1.955), (-0.1002, 0.1214, 2.74), (-0.05383, 0.08472, 3.524), (-0.02153, 0.04433, 4.138), (-0.2614, -1.991, -0.006502), (0.3924, -0.976, 0.2564), (0.5799, -0.2986, 0.6895), (0.5398, -1.799, -0.006502), (0.3301, -1.365, 0.1085), (0.7219, -0.9945, -0.006502), (0.9318, -0.3351, 0.3333), (0.3886, -0.2691, 1.091), (0.2097, -0.2016, 1.955), (0.1644, -0.1493, 2.74), (0.1347, -0.09299, 3.524), (0.06873, -0.02755, 4.279), (-0.1201, 0.4392, -0.006502), (0.2201, 0.5362, 0.6434), (-0.7094, 1.304, -0.006502), (0.1287, 0.9118, 0.3424), (0.695, -0.1303, -0.006502), (0.9528, 0.1139, 0.2005), (0.2566, 0.3696, 1.091), (0.2097, 0.1694, 1.955), (0.1644, 0.1214, 2.74), (0.1347, 0.08472, 3.524), (0.06873, 0.03325, 4.279), (-6.684, -2.324, -7.076), (-3.292, -5.724, -7.076), (-4.148, -3.179, -7.048), (-6.958, 0.9767, -6.991), (-5.967, 3.918, -6.991), (-1.823, 6.112, -6.991), (1.36, -8.768, -6.991), (5.69, -7.73, -6.991), (0.3301, -1.365, -6.891), (6.675, -3.385, -6.991), (2.124, 4.363, -6.991), (-1.061, 9.035, -6.991), (6.529, 1.285, -6.991)], [], [(2, 3, 5, 4), (0, 4, 5, 1), (13, 14, 16, 15), (12, 14, 13, 11), (27, 28, 26, 25), (22, 25, 26, 23), (26, 28, 24, 23), (36, 37, 35, 34), (35, 39, 38, 34), (2, 22, 23, 3), (23, 24, 5, 3), (6, 29, 30, 7), (5, 24, 29, 6), (8, 31, 32, 9), (9, 32, 33, 10), (16, 37, 36, 15), (35, 37, 16, 14), (18, 41, 40, 17), (17, 40, 35, 14), (20, 43, 42, 19), (21, 44, 43, 20), (0, 1, 12, 11), (5, 14, 12, 1), (6, 7, 18, 17), (5, 6, 17, 14), (38, 39, 28, 27), (28, 39, 35, 24), (40, 41, 30, 29), (35, 40, 29, 24), (8, 9, 20, 19), (9, 10, 21, 20), (42, 43, 32, 31), (43, 44, 33, 32), (7, 8, 19, 18), (41, 42, 31, 30), (7, 30, 31, 8), (19, 42, 41, 18), (33, 44, 21, 10), (26, 25, 52, 53), (15, 36, 56, 50), (0, 11, 48, 45), (25, 22, 51, 52), (4, 0, 45, 47), (11, 13, 49, 48), (27, 25, 52, 54), (34, 38, 57, 55), (13, 15, 50, 49), (2, 4, 47, 46), (38, 27, 54, 57), (22, 2, 46, 51), (36, 34, 55, 56)])
me_cube_009.polygons.foreach_set('use_smooth', [True] * 51)
me_cube_009.materials.append(mat_material)
me_cube_009.use_remesh_preserve_volume = False
me_cube_009.use_remesh_preserve_attributes = False
me_cube_009.use_mirror_vertex_groups = False
me_cube_009.update()
me_cube_010 = bpy.data.meshes.new('Cube.010')
me_cube_010.from_pydata([(-1.583, -0.7803, -0.02299), (-0.9585, -0.2444, 0.223), (-0.9551, -1.409, -0.02299), (-0.1954, -0.917, 0.379), (-1.113, -0.9384, -0.01771), (-0.4387, -0.551, 0.5364), (-0.2356, -0.405, 1.091), (-0.1644, -0.2016, 1.955), (-0.1002, -0.1493, 2.74), (-0.05383, -0.09299, 3.524), (-0.02153, -0.03673, 4.138), (-1.633, -0.1695, -0.007148), (-0.9151, 0.133, 0.3616), (-1.45, 0.3748, -0.007148), (-0.502, 0.3953, 0.5154), (-0.6833, 0.7806, -0.007148), (-0.1467, 0.9541, 0.1973), (-0.3824, 0.2337, 1.091), (-0.1644, 0.1694, 1.955), (-0.1002, 0.1214, 2.74), (-0.05383, 0.08472, 3.524), (-0.02153, 0.04433, 4.138), (-0.09432, -1.973, -0.007148), (0.3924, -0.976, 0.2564), (0.5799, -0.2986, 0.6895), (0.7069, -1.781, -0.007148), (0.8619, -0.8635, 0.09088), (0.889, -0.9766, -0.007148), (0.9318, -0.3351, 0.3333), (0.3886, -0.2691, 1.091), (0.2097, -0.2016, 1.955), (0.1644, -0.1493, 2.74), (0.1347, -0.09299, 3.524), (0.06873, -0.02755, 4.279), (0.04702, 0.4571, -0.007148), (0.2201, 0.5362, 0.6434), (-0.5423, 1.322, -0.007148), (0.1287, 0.9118, 0.3424), (0.8621, -0.1124, -0.007148), (0.9528, 0.1139, 0.2005), (0.2566, 0.3696, 1.091), (0.2097, 0.1694, 1.955), (0.1644, 0.1214, 2.74), (0.1347, 0.08472, 3.524), (0.06873, 0.03325, 4.279), (-5.649, -2.038, -4.92), (-2.743, -4.951, -4.92), (-3.477, -2.77, -4.895), (-5.885, 0.7899, -4.846), (-5.035, 3.31, -4.846), (-1.485, 5.189, -4.846), (1.242, -7.559, -4.846), (4.952, -6.67, -4.846), (5.795, -2.947, -4.846), (1.897, 3.691, -4.846), (-0.832, 7.694, -4.846), (5.67, 1.054, -4.846)], [], [(2, 3, 5, 4), (0, 4, 5, 1), (13, 14, 16, 15), (12, 14, 13, 11), (27, 28, 26, 25), (22, 25, 26, 23), (26, 28, 24, 23), (36, 37, 35, 34), (35, 39, 38, 34), (2, 22, 23, 3), (23, 24, 5, 3), (6, 29, 30, 7), (5, 24, 29, 6), (8, 31, 32, 9), (9, 32, 33, 10), (16, 37, 36, 15), (35, 37, 16, 14), (18, 41, 40, 17), (17, 40, 35, 14), (20, 43, 42, 19), (21, 44, 43, 20), (0, 1, 12, 11), (5, 14, 12, 1), (6, 7, 18, 17), (5, 6, 17, 14), (38, 39, 28, 27), (28, 39, 35, 24), (40, 41, 30, 29), (35, 40, 29, 24), (8, 9, 20, 19), (9, 10, 21, 20), (42, 43, 32, 31), (43, 44, 33, 32), (7, 8, 19, 18), (41, 42, 31, 30), (7, 30, 31, 8), (19, 42, 41, 18), (33, 44, 21, 10), (15, 36, 55, 50), (11, 13, 49, 48), (22, 2, 46, 51), (2, 4, 47, 46), (13, 15, 50, 49), (27, 25, 52, 53), (0, 11, 48, 45), (4, 0, 45, 47), (34, 38, 56, 54), (25, 22, 51, 52), (38, 27, 53, 56), (36, 34, 54, 55)])
me_cube_010.polygons.foreach_set('use_smooth', [True] * 50)
me_cube_010.materials.append(mat_material)
me_cube_010.use_remesh_preserve_volume = False
me_cube_010.use_remesh_preserve_attributes = False
me_cube_010.use_mirror_vertex_groups = False
me_cube_010.update()
me_cube_011 = bpy.data.meshes.new('Cube.011')
me_cube_011.from_pydata([(-1.349, -0.6539, -0.02359), (-0.9585, -0.2444, 0.223), (-0.7215, -1.283, -0.02359), (-0.1954, -0.917, 0.379), (-0.8798, -0.8121, -0.01831), (-0.4387, -0.551, 0.5364), (-0.2356, -0.405, 1.091), (-0.1644, -0.2016, 1.955), (-0.1002, -0.1493, 2.74), (-0.05383, -0.09299, 3.524), (-0.02153, -0.03673, 4.138), (-1.4, -0.04315, -0.007746), (-0.9151, 0.133, 0.3616), (-1.216, 0.5011, -0.007746), (-0.502, 0.3953, 0.5154), (-0.4496, 0.907, -0.007746), (-0.1467, 0.9541, 0.1973), (-0.3824, 0.2337, 1.091), (-0.1644, 0.1694, 1.955), (-0.1002, 0.1214, 2.74), (-0.05383, 0.08472, 3.524), (-0.02153, 0.04433, 4.138), (0.1393, -1.846, -0.007746), (0.3924, -0.976, 0.2564), (0.5799, -0.2986, 0.6895), (0.9406, -1.654, -0.007746), (0.8619, -0.8635, 0.09088), (1.123, -0.8502, -0.007746), (0.9318, -0.3351, 0.3333), (0.3886, -0.2691, 1.091), (0.2097, -0.2016, 1.955), (0.1644, -0.1493, 2.74), (0.1347, -0.09299, 3.524), (0.06873, -0.02755, 4.279), (0.2806, 0.5835, -0.007746), (0.2201, 0.5362, 0.6434), (-0.3086, 1.448, -0.007746), (0.1287, 0.9118, 0.3424), (1.096, 0.01398, -0.007746), (0.9528, 0.1139, 0.2005), (0.2566, 0.3696, 1.091), (0.2097, 0.1694, 1.955), (0.1644, 0.1214, 2.74), (0.1347, 0.08472, 3.524), (0.06873, 0.03325, 4.279), (-4.393, -1.595, -2.919), (-2.06, -3.934, -2.919), (-2.649, -2.183, -2.9), (-4.582, 0.6749, -2.86), (-3.9, 2.698, -2.86), (-1.05, 4.207, -2.86), (1.14, -6.027, -2.86), (4.118, -5.313, -2.86), (4.795, -2.325, -2.86), (1.665, 3.004, -2.86), (-0.5254, 6.217, -2.86), (4.694, 0.8873, -2.86)], [], [(2, 3, 5, 4), (0, 4, 5, 1), (13, 14, 16, 15), (12, 14, 13, 11), (27, 28, 26, 25), (22, 25, 26, 23), (26, 28, 24, 23), (36, 37, 35, 34), (35, 39, 38, 34), (2, 22, 23, 3), (23, 24, 5, 3), (6, 29, 30, 7), (5, 24, 29, 6), (8, 31, 32, 9), (9, 32, 33, 10), (16, 37, 36, 15), (35, 37, 16, 14), (18, 41, 40, 17), (17, 40, 35, 14), (20, 43, 42, 19), (21, 44, 43, 20), (0, 1, 12, 11), (5, 14, 12, 1), (6, 7, 18, 17), (5, 6, 17, 14), (38, 39, 28, 27), (28, 39, 35, 24), (40, 41, 30, 29), (35, 40, 29, 24), (8, 9, 20, 19), (9, 10, 21, 20), (42, 43, 32, 31), (43, 44, 33, 32), (7, 8, 19, 18), (41, 42, 31, 30), (7, 30, 31, 8), (19, 42, 41, 18), (33, 44, 21, 10), (4, 0, 45, 47), (34, 38, 56, 54), (25, 22, 51, 52), (38, 27, 53, 56), (36, 34, 54, 55), (15, 36, 55, 50), (11, 13, 49, 48), (22, 2, 46, 51), (2, 4, 47, 46), (13, 15, 50, 49), (27, 25, 52, 53), (0, 11, 48, 45)])
me_cube_011.polygons.foreach_set('use_smooth', [True] * 50)
me_cube_011.materials.append(mat_material)
me_cube_011.use_remesh_preserve_volume = False
me_cube_011.use_remesh_preserve_attributes = False
me_cube_011.use_mirror_vertex_groups = False
me_cube_011.update()
me_cube_012 = bpy.data.meshes.new('Cube.012')
me_cube_012.from_pydata([(-0.5539, -0.5831, -0.02295), (-0.9585, -0.2444, 0.223), (0.0737, -1.212, -0.02295), (-0.1954, -0.917, 0.379), (-0.08469, -0.7413, -0.01767), (-0.4387, -0.551, 0.5364), (-0.2356, -0.405, 1.091), (-0.1644, -0.2016, 1.955), (-0.1002, -0.1493, 2.74), (-0.05383, -0.09299, 3.524), (-0.02153, -0.03673, 4.138), (-0.6047, 0.02765, -0.007105), (-0.9151, 0.133, 0.3616), (-0.4213, 0.5719, -0.007105), (-0.502, 0.3953, 0.5154), (0.3455, 0.9778, -0.007105), (-0.1467, 0.9541, 0.1973), (-0.3824, 0.2337, 1.091), (-0.1644, 0.1694, 1.955), (-0.1002, 0.1214, 2.74), (-0.05383, 0.08472, 3.524), (-0.02153, 0.04433, 4.138), (0.9345, -1.775, -0.007105), (0.3924, -0.976, 0.2564), (0.5799, -0.2986, 0.6895), (1.736, -1.583, -0.007105), (0.8619, -0.8635, 0.09088), (1.918, -0.7794, -0.007105), (0.9318, -0.3351, 0.3333), (0.3886, -0.2691, 1.091), (0.2097, -0.2016, 1.955), (0.1644, -0.1493, 2.74), (0.1347, -0.09299, 3.524), (0.06873, -0.02755, 4.279), (1.076, 0.6543, -0.007105), (0.2201, 0.5362, 0.6434), (0.4865, 1.519, -0.007105), (0.1287, 0.9118, 0.3424), (1.891, 0.08478, -0.007105), (0.9528, 0.1139, 0.2005), (0.2566, 0.3696, 1.091), (0.2097, 0.1694, 1.955), (0.1644, 0.1214, 2.74), (0.1347, 0.08472, 3.524), (0.06873, 0.03325, 4.279), (-5.005, -1.96, -5.065), (-1.884, -5.089, -5.065), (-2.671, -2.746, -5.039), (-5.258, 1.078, -4.986), (-4.346, 3.785, -4.986), (-0.5319, 5.803, -4.986), (2.397, -7.89, -4.986), (6.382, -6.935, -4.986), (7.288, -2.936, -4.986), (3.1, 4.194, -4.986), (0.1694, 8.494, -4.986), (7.154, 1.362, -4.986)], [], [(2, 3, 5, 4), (0, 4, 5, 1), (13, 14, 16, 15), (12, 14, 13, 11), (27, 28, 26, 25), (22, 25, 26, 23), (26, 28, 24, 23), (36, 37, 35, 34), (35, 39, 38, 34), (2, 22, 23, 3), (23, 24, 5, 3), (6, 29, 30, 7), (5, 24, 29, 6), (8, 31, 32, 9), (9, 32, 33, 10), (16, 37, 36, 15), (35, 37, 16, 14), (18, 41, 40, 17), (17, 40, 35, 14), (20, 43, 42, 19), (21, 44, 43, 20), (0, 1, 12, 11), (5, 14, 12, 1), (6, 7, 18, 17), (5, 6, 17, 14), (38, 39, 28, 27), (28, 39, 35, 24), (40, 41, 30, 29), (35, 40, 29, 24), (8, 9, 20, 19), (9, 10, 21, 20), (42, 43, 32, 31), (43, 44, 33, 32), (7, 8, 19, 18), (41, 42, 31, 30), (7, 30, 31, 8), (19, 42, 41, 18), (33, 44, 21, 10), (2, 4, 47, 46), (13, 15, 50, 49), (27, 25, 52, 53), (0, 11, 48, 45), (4, 0, 45, 47), (34, 38, 56, 54), (25, 22, 51, 52), (38, 27, 53, 56), (36, 34, 54, 55), (15, 36, 55, 50), (11, 13, 49, 48), (22, 2, 46, 51)])
me_cube_012.polygons.foreach_set('use_smooth', [True] * 50)
me_cube_012.materials.append(mat_material)
me_cube_012.use_remesh_preserve_volume = False
me_cube_012.use_remesh_preserve_attributes = False
me_cube_012.use_mirror_vertex_groups = False
me_cube_012.update()
me_cube_013 = bpy.data.meshes.new('Cube.013')
me_cube_013.from_pydata([(-0.2488, 0.5015, 0.4269), (-0.09449, 0.891, 0.9587), (0.3788, -0.1277, 0.4121), (0.6686, 0.2183, 1.336), (0.2204, 0.3433, 0.5607), (0.4253, 0.5844, 1.944), (0.6284, 0.7304, 2.499), (0.6996, 0.9338, 3.363), (0.7638, 0.9861, 4.148), (0.8102, 1.042, 4.932), (0.8425, 1.099, 5.546), (-0.2996, 1.112, 0.4326), (-0.05108, 1.268, 1.297), (-0.1163, 1.657, 0.5556), (0.362, 1.531, 1.923), (0.6506, 2.062, 0.5129), (0.7173, 2.089, 0.897), (0.4816, 1.369, 2.499), (0.6996, 1.305, 3.363), (0.7638, 1.257, 4.148), (0.8102, 1.22, 4.932), (0.8425, 1.18, 5.546), (1.24, -0.6909, 0.0712), (1.256, 0.1593, 0.8229), (1.444, 0.8368, 2.097), (2.041, -0.4989, 0.03168), (1.831, -0.06507, 0.3983), (2.223, 0.3052, 0.2061), (1.796, 0.8003, 1.132), (1.253, 0.8663, 2.499), (1.074, 0.9338, 3.363), (1.028, 0.9861, 4.148), (0.9988, 1.042, 4.932), (0.9327, 1.108, 5.687), (1.381, 1.739, 0.4578), (1.084, 1.672, 2.051), (0.7916, 2.603, 0.2423), (0.9927, 2.047, 1.188), (2.196, 1.169, 0.2517), (1.817, 1.249, 0.7757), (1.121, 1.505, 2.499), (1.074, 1.305, 3.363), (1.028, 1.257, 4.148), (0.9988, 1.22, 4.932), (0.9327, 1.169, 5.687), (-4.303, -0.4364, -7.504), (-1.544, -3.202, -7.504), (-2.24, -1.131, -7.481), (-4.526, 2.248, -7.434), (-3.72, 4.64, -7.434), (-0.3497, 6.424, -7.434), (2.239, -5.677, -7.434), (5.76, -4.833, -7.434), (4.839, -2.926, -6.929), (6.561, -1.299, -7.434), (2.86, 5.002, -7.434), (0.27, 8.801, -7.434), (6.442, 2.499, -7.434)], [], [(2, 3, 5, 4), (0, 4, 5, 1), (13, 14, 16, 15), (12, 14, 13, 11), (27, 28, 26, 25), (22, 25, 26, 23), (26, 28, 24, 23), (36, 37, 35, 34), (35, 39, 38, 34), (2, 22, 23, 3), (23, 24, 5, 3), (6, 29, 30, 7), (5, 24, 29, 6), (8, 31, 32, 9), (9, 32, 33, 10), (16, 37, 36, 15), (35, 37, 16, 14), (18, 41, 40, 17), (17, 40, 35, 14), (20, 43, 42, 19), (21, 44, 43, 20), (0, 1, 12, 11), (5, 14, 12, 1), (6, 7, 18, 17), (5, 6, 17, 14), (38, 39, 28, 27), (28, 39, 35, 24), (40, 41, 30, 29), (35, 40, 29, 24), (8, 9, 20, 19), (9, 10, 21, 20), (42, 43, 32, 31), (43, 44, 33, 32), (7, 8, 19, 18), (41, 42, 31, 30), (7, 30, 31, 8), (19, 42, 41, 18), (33, 44, 21, 10), (26, 25, 52, 53), (15, 36, 56, 50), (0, 11, 48, 45), (25, 22, 51, 52), (4, 0, 45, 47), (11, 13, 49, 48), (27, 25, 52, 54), (34, 38, 57, 55), (13, 15, 50, 49), (2, 4, 47, 46), (22, 2, 46, 51), (38, 27, 54, 57), (36, 34, 55, 56)])
me_cube_013.polygons.foreach_set('use_smooth', [True] * 51)
me_cube_013.materials.append(mat_material)
me_cube_013.use_remesh_preserve_volume = False
me_cube_013.use_remesh_preserve_attributes = False
me_cube_013.use_mirror_vertex_groups = False
me_cube_013.update()

# ---- objects
ob_cube = bpy.data.objects.new('Cube', me_cube)
ob_cube_001 = bpy.data.objects.new('Cube.001', me_cube_001)
ob_cube_002 = bpy.data.objects.new('Cube.002', me_cube_002)
ob_cube_003 = bpy.data.objects.new('Cube.003', me_cube_003)
ob_cube_004 = bpy.data.objects.new('Cube.004', me_cube_004)
ob_cube_005 = bpy.data.objects.new('Cube.005', me_cube_005)
ob_cube_006 = bpy.data.objects.new('Cube.006', me_cube_006)
ob_cube_007 = bpy.data.objects.new('Cube.007', me_cube_007)
ob_cube_008 = bpy.data.objects.new('Cube.008', me_cube_008)
ob_cube_009 = bpy.data.objects.new('Cube.009', me_cube_009)
ob_cube_010 = bpy.data.objects.new('Cube.010', me_cube_010)
ob_cube_011 = bpy.data.objects.new('Cube.011', me_cube_011)
ob_cube_012 = bpy.data.objects.new('Cube.012', me_cube_012)
ob_cube_013 = bpy.data.objects.new('Cube.013', me_cube_013)

# ---- transforms, parenting, visibility, modifiers, constraints
ob_cube.location = (0.003596, -0.04121, 0.0)
ob_cube.scale = (0.7, 0.7, 1.0)
ob_cube.lock_rotations_4d = False
ob_cube.empty_display_type = 'ARROWS'
ob_cube.lineart.crease_threshold = 0.0
ob_cube_001.location = (0.003596, -0.04121, 12.47)
ob_cube_001.rotation_euler = (0.0, -0.0, -1.571)
ob_cube_001.scale = (0.7, 0.7, -1.0)
ob_cube_001.lock_rotations_4d = False
ob_cube_001.empty_display_type = 'ARROWS'
ob_cube_001.lineart.crease_threshold = 0.0
ob_cube_002.location = (0.3558, 0.6917, 0.002129)
ob_cube_002.scale = (0.2917, 0.2917, 0.4167)
ob_cube_002.lock_rotations_4d = False
ob_cube_002.empty_display_type = 'ARROWS'
ob_cube_002.lineart.crease_threshold = 0.0
ob_cube_003.location = (-0.4987, 0.5263, 0.002129)
ob_cube_003.rotation_euler = (0.0, -0.0, 4.852)
ob_cube_003.scale = (0.1905, 0.1905, 0.2721)
ob_cube_003.lock_rotations_4d = False
ob_cube_003.empty_display_type = 'ARROWS'
ob_cube_003.lineart.crease_threshold = 0.0
ob_cube_004.location = (-0.8387, 0.3527, 0.002129)
ob_cube_004.rotation_euler = (0.0, 0.0, 5.144)
ob_cube_004.scale = (0.2748, 0.2748, 0.3925)
ob_cube_004.lock_rotations_4d = False
ob_cube_004.empty_display_type = 'ARROWS'
ob_cube_004.lineart.crease_threshold = 0.0
ob_cube_005.location = (-0.5079, -0.975, 0.002129)
ob_cube_005.rotation_euler = (0.0, -0.0, 6.646)
ob_cube_005.scale = (0.4658, 0.4658, 0.6654)
ob_cube_005.lock_rotations_4d = False
ob_cube_005.empty_display_type = 'ARROWS'
ob_cube_005.lineart.crease_threshold = 0.0
ob_cube_006.location = (0.1646, -0.9915, 0.002129)
ob_cube_006.rotation_euler = (0.0, -0.0, 5.174)
ob_cube_006.scale = (0.267, 0.267, 0.3814)
ob_cube_006.lock_rotations_4d = False
ob_cube_006.empty_display_type = 'ARROWS'
ob_cube_006.lineart.crease_threshold = 0.0
ob_cube_007.location = (1.532, -0.5475, 0.002129)
ob_cube_007.rotation_euler = (0.0, -0.0, 5.174)
ob_cube_007.scale = (0.1799, 0.1799, 0.257)
ob_cube_007.lock_rotations_4d = False
ob_cube_007.empty_display_type = 'ARROWS'
ob_cube_007.lineart.crease_threshold = 0.0
ob_cube_008.location = (0.3558, 0.6917, 12.3)
ob_cube_008.scale = (0.2917, 0.2917, -0.625)
ob_cube_008.lock_rotations_4d = False
ob_cube_008.empty_display_type = 'ARROWS'
ob_cube_008.lineart.crease_threshold = 0.0
ob_cube_009.location = (-0.4987, 0.5263, 12.3)
ob_cube_009.rotation_euler = (0.0, -0.0, 4.852)
ob_cube_009.scale = (0.1905, 0.1905, -0.4081)
ob_cube_009.lock_rotations_4d = False
ob_cube_009.empty_display_type = 'ARROWS'
ob_cube_009.lineart.crease_threshold = 0.0
ob_cube_010.location = (-0.8387, 0.3527, 12.3)
ob_cube_010.rotation_euler = (0.0, 0.0, 5.144)
ob_cube_010.scale = (0.2748, 0.2748, -0.5888)
ob_cube_010.lock_rotations_4d = False
ob_cube_010.empty_display_type = 'ARROWS'
ob_cube_010.lineart.crease_threshold = 0.0
ob_cube_011.location = (-0.5079, -0.975, 12.3)
ob_cube_011.rotation_euler = (0.0, -0.0, 6.646)
ob_cube_011.scale = (0.4658, 0.4658, -0.9981)
ob_cube_011.lock_rotations_4d = False
ob_cube_011.empty_display_type = 'ARROWS'
ob_cube_011.lineart.crease_threshold = 0.0
ob_cube_012.location = (0.1646, -0.9915, 12.3)
ob_cube_012.rotation_euler = (0.0, -0.0, 5.174)
ob_cube_012.scale = (0.267, 0.267, -0.5721)
ob_cube_012.lock_rotations_4d = False
ob_cube_012.empty_display_type = 'ARROWS'
ob_cube_012.lineart.crease_threshold = 0.0
ob_cube_013.location = (1.279, -0.5015, 12.3)
ob_cube_013.rotation_euler = (0.0, -0.0, 5.174)
ob_cube_013.scale = (0.1799, 0.1799, -0.3856)
ob_cube_013.lock_rotations_4d = False
ob_cube_013.empty_display_type = 'ARROWS'
ob_cube_013.lineart.crease_threshold = 0.0

# ---- collection membership
col_collection.objects.link(ob_cube)
col_collection.objects.link(ob_cube_001)
col_collection.objects.link(ob_cube_002)
col_collection.objects.link(ob_cube_003)
col_collection.objects.link(ob_cube_004)
col_collection.objects.link(ob_cube_005)
col_collection.objects.link(ob_cube_006)
col_collection.objects.link(ob_cube_007)
col_collection.objects.link(ob_cube_008)
col_collection.objects.link(ob_cube_009)
col_collection.objects.link(ob_cube_010)
col_collection.objects.link(ob_cube_011)
col_collection.objects.link(ob_cube_012)
col_collection.objects.link(ob_cube_013)

# ---- scene / render settings (as saved in the file)
scene.frame_start = 1; scene.frame_end = 250; scene.frame_set(1)
scene.render.engine = 'BLENDER_EEVEE_NEXT'
scene.cycles.use_denoising = False
scene.cycles.samples = 128
scene.cycles.sampling_pattern = 'TABULATED_SOBOL'
scene.cycles.use_adaptive_sampling = False
scene.cycles.use_light_tree = False
scene.view_settings.view_transform = 'Filmic'
bpy.context.view_layer.update()

# ---- added for rendering (the .blend has no active camera and no usable light): camera, sun
cam_auto = bpy.data.cameras.new('AutoCamera')
cam_auto.lens = 50.0
cam_auto.sensor_width = 36.0
cam_auto.clip_end = 1000.0
ob_auto_camera = bpy.data.objects.new('AutoCamera', cam_auto)
scene.collection.objects.link(ob_auto_camera)
ob_auto_camera.location = (16.5848, -20.913, 20.9925)
ob_auto_camera.rotation_euler = (1.09748, -7.21219e-08, 0.694738)
scene.camera = ob_auto_camera
light_auto_sun = bpy.data.lights.new('AutoSun', 'SUN')
light_auto_sun.energy = 3.0
light_auto_sun.angle = 0.0523599
ob_auto_sun = bpy.data.objects.new('AutoSun', light_auto_sun)
scene.collection.objects.link(ob_auto_sun)
ob_auto_sun.rotation_euler = (0.872665, 0.174533, 0.523599)
bpy.context.view_layer.update()
